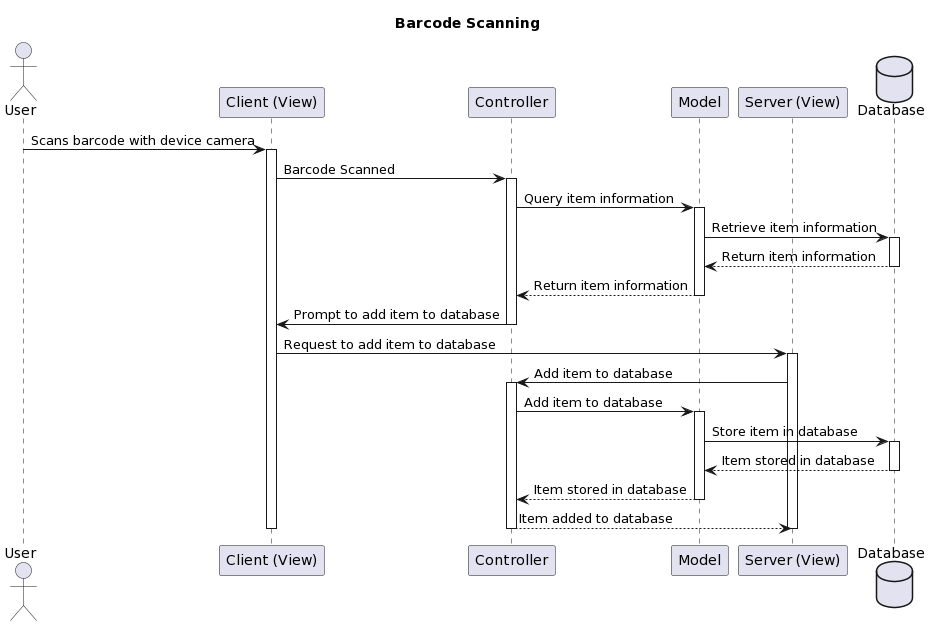

The diagram above was rendered by PlantUML. Its source (embedded in the PNG):
@startuml
title Barcode Scanning

actor User
participant "Client (View)" as V
participant "Controller" as C
participant "Model" as M
participant "Server (View)" as SV
database "Database" as DB

User -> V: Scans barcode with device camera
activate V

V -> C: Barcode Scanned
activate C
C -> M: Query item information
activate M
M -> DB: Retrieve item information
activate DB
DB --> M: Return item information
deactivate DB
M --> C: Return item information
deactivate M
C -> V: Prompt to add item to database
deactivate C

V -> SV: Request to add item to database
activate SV
SV -> C: Add item to database
activate C
C -> M: Add item to database
activate M
M -> DB: Store item in database
activate DB
DB --> M: Item stored in database
deactivate DB
M --> C: Item stored in database
deactivate M
C --> SV: Item added to database
deactivate C
deactivate SV
deactivate V
@enduml